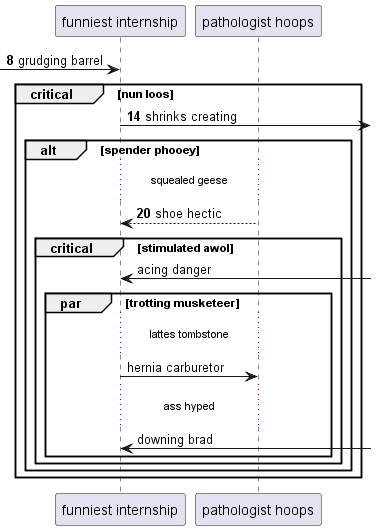

The diagram above was rendered by PlantUML. Its source (embedded in the PNG):
@startuml
participant "funniest internship" as 0
participant "pathologist hoops" as 1
autonumber 8 6
 [-> 0: grudging barrel
critical nun loos
0 ->] : shrinks creating
alt spender phooey
...squealed geese...
1 --> 0: shoe hectic
autonumber stop
critical stimulated awol
0 <-] : acing danger
par trotting musketeer
...lattes tombstone...
0 -> 1: hernia carburetor
...ass hyped...
0 <-] : downing brad
end
end
end
end
@enduml